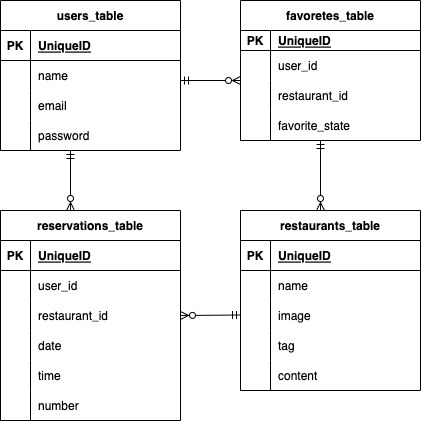

The diagram above was exported from draw.io. Its source (the exported page's mxGraphModel, read from the mxfile embedded in the PNG):
<mxGraphModel dx="1025" dy="633" grid="1" gridSize="10" guides="1" tooltips="1" connect="1" arrows="1" fold="1" page="1" pageScale="1" pageWidth="827" pageHeight="1169" math="0" shadow="0">
  <root>
    <mxCell id="0" />
    <mxCell id="1" parent="0" />
    <mxCell id="2" value="users_table" style="shape=table;startSize=30;container=1;collapsible=1;childLayout=tableLayout;fixedRows=1;rowLines=0;fontStyle=1;align=center;resizeLast=1;" parent="1" vertex="1">
      <mxGeometry x="40" y="70" width="180" height="150" as="geometry" />
    </mxCell>
    <mxCell id="3" value="" style="shape=tableRow;horizontal=0;startSize=0;swimlaneHead=0;swimlaneBody=0;fillColor=none;collapsible=0;dropTarget=0;points=[[0,0.5],[1,0.5]];portConstraint=eastwest;top=0;left=0;right=0;bottom=1;" parent="2" vertex="1">
      <mxGeometry y="30" width="180" height="30" as="geometry" />
    </mxCell>
    <mxCell id="4" value="PK" style="shape=partialRectangle;connectable=0;fillColor=none;top=0;left=0;bottom=0;right=0;fontStyle=1;overflow=hidden;" parent="3" vertex="1">
      <mxGeometry width="30" height="30" as="geometry">
        <mxRectangle width="30" height="30" as="alternateBounds" />
      </mxGeometry>
    </mxCell>
    <mxCell id="5" value="UniqueID" style="shape=partialRectangle;connectable=0;fillColor=none;top=0;left=0;bottom=0;right=0;align=left;spacingLeft=6;fontStyle=5;overflow=hidden;" parent="3" vertex="1">
      <mxGeometry x="30" width="150" height="30" as="geometry">
        <mxRectangle width="150" height="30" as="alternateBounds" />
      </mxGeometry>
    </mxCell>
    <mxCell id="6" value="" style="shape=tableRow;horizontal=0;startSize=0;swimlaneHead=0;swimlaneBody=0;fillColor=none;collapsible=0;dropTarget=0;points=[[0,0.5],[1,0.5]];portConstraint=eastwest;top=0;left=0;right=0;bottom=0;" parent="2" vertex="1">
      <mxGeometry y="60" width="180" height="30" as="geometry" />
    </mxCell>
    <mxCell id="7" value="" style="shape=partialRectangle;connectable=0;fillColor=none;top=0;left=0;bottom=0;right=0;editable=1;overflow=hidden;" parent="6" vertex="1">
      <mxGeometry width="30" height="30" as="geometry">
        <mxRectangle width="30" height="30" as="alternateBounds" />
      </mxGeometry>
    </mxCell>
    <mxCell id="8" value="name" style="shape=partialRectangle;connectable=0;fillColor=none;top=0;left=0;bottom=0;right=0;align=left;spacingLeft=6;overflow=hidden;" parent="6" vertex="1">
      <mxGeometry x="30" width="150" height="30" as="geometry">
        <mxRectangle width="150" height="30" as="alternateBounds" />
      </mxGeometry>
    </mxCell>
    <mxCell id="9" value="" style="shape=tableRow;horizontal=0;startSize=0;swimlaneHead=0;swimlaneBody=0;fillColor=none;collapsible=0;dropTarget=0;points=[[0,0.5],[1,0.5]];portConstraint=eastwest;top=0;left=0;right=0;bottom=0;" parent="2" vertex="1">
      <mxGeometry y="90" width="180" height="30" as="geometry" />
    </mxCell>
    <mxCell id="10" value="" style="shape=partialRectangle;connectable=0;fillColor=none;top=0;left=0;bottom=0;right=0;editable=1;overflow=hidden;" parent="9" vertex="1">
      <mxGeometry width="30" height="30" as="geometry">
        <mxRectangle width="30" height="30" as="alternateBounds" />
      </mxGeometry>
    </mxCell>
    <mxCell id="11" value="email" style="shape=partialRectangle;connectable=0;fillColor=none;top=0;left=0;bottom=0;right=0;align=left;spacingLeft=6;overflow=hidden;" parent="9" vertex="1">
      <mxGeometry x="30" width="150" height="30" as="geometry">
        <mxRectangle width="150" height="30" as="alternateBounds" />
      </mxGeometry>
    </mxCell>
    <mxCell id="12" value="" style="shape=tableRow;horizontal=0;startSize=0;swimlaneHead=0;swimlaneBody=0;fillColor=none;collapsible=0;dropTarget=0;points=[[0,0.5],[1,0.5]];portConstraint=eastwest;top=0;left=0;right=0;bottom=0;" parent="2" vertex="1">
      <mxGeometry y="120" width="180" height="30" as="geometry" />
    </mxCell>
    <mxCell id="13" value="" style="shape=partialRectangle;connectable=0;fillColor=none;top=0;left=0;bottom=0;right=0;editable=1;overflow=hidden;" parent="12" vertex="1">
      <mxGeometry width="30" height="30" as="geometry">
        <mxRectangle width="30" height="30" as="alternateBounds" />
      </mxGeometry>
    </mxCell>
    <mxCell id="14" value="password" style="shape=partialRectangle;connectable=0;fillColor=none;top=0;left=0;bottom=0;right=0;align=left;spacingLeft=6;overflow=hidden;" parent="12" vertex="1">
      <mxGeometry x="30" width="150" height="30" as="geometry">
        <mxRectangle width="150" height="30" as="alternateBounds" />
      </mxGeometry>
    </mxCell>
    <mxCell id="18" value="favoretes_table" style="shape=table;startSize=30;container=1;collapsible=1;childLayout=tableLayout;fixedRows=1;rowLines=0;fontStyle=1;align=center;resizeLast=1;" parent="1" vertex="1">
      <mxGeometry x="280" y="70" width="180" height="140" as="geometry" />
    </mxCell>
    <mxCell id="19" value="" style="shape=tableRow;horizontal=0;startSize=0;swimlaneHead=0;swimlaneBody=0;fillColor=none;collapsible=0;dropTarget=0;points=[[0,0.5],[1,0.5]];portConstraint=eastwest;top=0;left=0;right=0;bottom=1;" parent="18" vertex="1">
      <mxGeometry y="30" width="180" height="20" as="geometry" />
    </mxCell>
    <mxCell id="20" value="PK" style="shape=partialRectangle;connectable=0;fillColor=none;top=0;left=0;bottom=0;right=0;fontStyle=1;overflow=hidden;" parent="19" vertex="1">
      <mxGeometry width="30" height="20" as="geometry">
        <mxRectangle width="30" height="20" as="alternateBounds" />
      </mxGeometry>
    </mxCell>
    <mxCell id="21" value="UniqueID" style="shape=partialRectangle;connectable=0;fillColor=none;top=0;left=0;bottom=0;right=0;align=left;spacingLeft=6;fontStyle=5;overflow=hidden;" parent="19" vertex="1">
      <mxGeometry x="30" width="150" height="20" as="geometry">
        <mxRectangle width="150" height="20" as="alternateBounds" />
      </mxGeometry>
    </mxCell>
    <mxCell id="22" value="" style="shape=tableRow;horizontal=0;startSize=0;swimlaneHead=0;swimlaneBody=0;fillColor=none;collapsible=0;dropTarget=0;points=[[0,0.5],[1,0.5]];portConstraint=eastwest;top=0;left=0;right=0;bottom=0;" parent="18" vertex="1">
      <mxGeometry y="50" width="180" height="30" as="geometry" />
    </mxCell>
    <mxCell id="23" value="" style="shape=partialRectangle;connectable=0;fillColor=none;top=0;left=0;bottom=0;right=0;editable=1;overflow=hidden;" parent="22" vertex="1">
      <mxGeometry width="30" height="30" as="geometry">
        <mxRectangle width="30" height="30" as="alternateBounds" />
      </mxGeometry>
    </mxCell>
    <mxCell id="24" value="user_id" style="shape=partialRectangle;connectable=0;fillColor=none;top=0;left=0;bottom=0;right=0;align=left;spacingLeft=6;overflow=hidden;" parent="22" vertex="1">
      <mxGeometry x="30" width="150" height="30" as="geometry">
        <mxRectangle width="150" height="30" as="alternateBounds" />
      </mxGeometry>
    </mxCell>
    <mxCell id="25" value="" style="shape=tableRow;horizontal=0;startSize=0;swimlaneHead=0;swimlaneBody=0;fillColor=none;collapsible=0;dropTarget=0;points=[[0,0.5],[1,0.5]];portConstraint=eastwest;top=0;left=0;right=0;bottom=0;" parent="18" vertex="1">
      <mxGeometry y="80" width="180" height="30" as="geometry" />
    </mxCell>
    <mxCell id="26" value="" style="shape=partialRectangle;connectable=0;fillColor=none;top=0;left=0;bottom=0;right=0;editable=1;overflow=hidden;" parent="25" vertex="1">
      <mxGeometry width="30" height="30" as="geometry">
        <mxRectangle width="30" height="30" as="alternateBounds" />
      </mxGeometry>
    </mxCell>
    <mxCell id="27" value="restaurant_id" style="shape=partialRectangle;connectable=0;fillColor=none;top=0;left=0;bottom=0;right=0;align=left;spacingLeft=6;overflow=hidden;" parent="25" vertex="1">
      <mxGeometry x="30" width="150" height="30" as="geometry">
        <mxRectangle width="150" height="30" as="alternateBounds" />
      </mxGeometry>
    </mxCell>
    <mxCell id="28" value="" style="shape=tableRow;horizontal=0;startSize=0;swimlaneHead=0;swimlaneBody=0;fillColor=none;collapsible=0;dropTarget=0;points=[[0,0.5],[1,0.5]];portConstraint=eastwest;top=0;left=0;right=0;bottom=0;" parent="18" vertex="1">
      <mxGeometry y="110" width="180" height="30" as="geometry" />
    </mxCell>
    <mxCell id="29" value="" style="shape=partialRectangle;connectable=0;fillColor=none;top=0;left=0;bottom=0;right=0;editable=1;overflow=hidden;" parent="28" vertex="1">
      <mxGeometry width="30" height="30" as="geometry">
        <mxRectangle width="30" height="30" as="alternateBounds" />
      </mxGeometry>
    </mxCell>
    <mxCell id="30" value="favorite_state" style="shape=partialRectangle;connectable=0;fillColor=none;top=0;left=0;bottom=0;right=0;align=left;spacingLeft=6;overflow=hidden;" parent="28" vertex="1">
      <mxGeometry x="30" width="150" height="30" as="geometry">
        <mxRectangle width="150" height="30" as="alternateBounds" />
      </mxGeometry>
    </mxCell>
    <mxCell id="31" value="reservations_table" style="shape=table;startSize=30;container=1;collapsible=1;childLayout=tableLayout;fixedRows=1;rowLines=0;fontStyle=1;align=center;resizeLast=1;" parent="1" vertex="1">
      <mxGeometry x="40" y="280" width="180" height="210" as="geometry" />
    </mxCell>
    <mxCell id="32" value="" style="shape=tableRow;horizontal=0;startSize=0;swimlaneHead=0;swimlaneBody=0;fillColor=none;collapsible=0;dropTarget=0;points=[[0,0.5],[1,0.5]];portConstraint=eastwest;top=0;left=0;right=0;bottom=1;" parent="31" vertex="1">
      <mxGeometry y="30" width="180" height="30" as="geometry" />
    </mxCell>
    <mxCell id="33" value="PK" style="shape=partialRectangle;connectable=0;fillColor=none;top=0;left=0;bottom=0;right=0;fontStyle=1;overflow=hidden;" parent="32" vertex="1">
      <mxGeometry width="30" height="30" as="geometry">
        <mxRectangle width="30" height="30" as="alternateBounds" />
      </mxGeometry>
    </mxCell>
    <mxCell id="34" value="UniqueID" style="shape=partialRectangle;connectable=0;fillColor=none;top=0;left=0;bottom=0;right=0;align=left;spacingLeft=6;fontStyle=5;overflow=hidden;" parent="32" vertex="1">
      <mxGeometry x="30" width="150" height="30" as="geometry">
        <mxRectangle width="150" height="30" as="alternateBounds" />
      </mxGeometry>
    </mxCell>
    <mxCell id="35" value="" style="shape=tableRow;horizontal=0;startSize=0;swimlaneHead=0;swimlaneBody=0;fillColor=none;collapsible=0;dropTarget=0;points=[[0,0.5],[1,0.5]];portConstraint=eastwest;top=0;left=0;right=0;bottom=0;" parent="31" vertex="1">
      <mxGeometry y="60" width="180" height="30" as="geometry" />
    </mxCell>
    <mxCell id="36" value="" style="shape=partialRectangle;connectable=0;fillColor=none;top=0;left=0;bottom=0;right=0;editable=1;overflow=hidden;" parent="35" vertex="1">
      <mxGeometry width="30" height="30" as="geometry">
        <mxRectangle width="30" height="30" as="alternateBounds" />
      </mxGeometry>
    </mxCell>
    <mxCell id="37" value="user_id" style="shape=partialRectangle;connectable=0;fillColor=none;top=0;left=0;bottom=0;right=0;align=left;spacingLeft=6;overflow=hidden;" parent="35" vertex="1">
      <mxGeometry x="30" width="150" height="30" as="geometry">
        <mxRectangle width="150" height="30" as="alternateBounds" />
      </mxGeometry>
    </mxCell>
    <mxCell id="38" value="" style="shape=tableRow;horizontal=0;startSize=0;swimlaneHead=0;swimlaneBody=0;fillColor=none;collapsible=0;dropTarget=0;points=[[0,0.5],[1,0.5]];portConstraint=eastwest;top=0;left=0;right=0;bottom=0;" parent="31" vertex="1">
      <mxGeometry y="90" width="180" height="30" as="geometry" />
    </mxCell>
    <mxCell id="39" value="" style="shape=partialRectangle;connectable=0;fillColor=none;top=0;left=0;bottom=0;right=0;editable=1;overflow=hidden;" parent="38" vertex="1">
      <mxGeometry width="30" height="30" as="geometry">
        <mxRectangle width="30" height="30" as="alternateBounds" />
      </mxGeometry>
    </mxCell>
    <mxCell id="40" value="restaurant_id" style="shape=partialRectangle;connectable=0;fillColor=none;top=0;left=0;bottom=0;right=0;align=left;spacingLeft=6;overflow=hidden;" parent="38" vertex="1">
      <mxGeometry x="30" width="150" height="30" as="geometry">
        <mxRectangle width="150" height="30" as="alternateBounds" />
      </mxGeometry>
    </mxCell>
    <mxCell id="41" value="" style="shape=tableRow;horizontal=0;startSize=0;swimlaneHead=0;swimlaneBody=0;fillColor=none;collapsible=0;dropTarget=0;points=[[0,0.5],[1,0.5]];portConstraint=eastwest;top=0;left=0;right=0;bottom=0;" parent="31" vertex="1">
      <mxGeometry y="120" width="180" height="30" as="geometry" />
    </mxCell>
    <mxCell id="42" value="" style="shape=partialRectangle;connectable=0;fillColor=none;top=0;left=0;bottom=0;right=0;editable=1;overflow=hidden;" parent="41" vertex="1">
      <mxGeometry width="30" height="30" as="geometry">
        <mxRectangle width="30" height="30" as="alternateBounds" />
      </mxGeometry>
    </mxCell>
    <mxCell id="43" value="date" style="shape=partialRectangle;connectable=0;fillColor=none;top=0;left=0;bottom=0;right=0;align=left;spacingLeft=6;overflow=hidden;" parent="41" vertex="1">
      <mxGeometry x="30" width="150" height="30" as="geometry">
        <mxRectangle width="150" height="30" as="alternateBounds" />
      </mxGeometry>
    </mxCell>
    <mxCell id="44" value="" style="shape=tableRow;horizontal=0;startSize=0;swimlaneHead=0;swimlaneBody=0;fillColor=none;collapsible=0;dropTarget=0;points=[[0,0.5],[1,0.5]];portConstraint=eastwest;top=0;left=0;right=0;bottom=0;" parent="31" vertex="1">
      <mxGeometry y="150" width="180" height="30" as="geometry" />
    </mxCell>
    <mxCell id="45" value="" style="shape=partialRectangle;connectable=0;fillColor=none;top=0;left=0;bottom=0;right=0;editable=1;overflow=hidden;" parent="44" vertex="1">
      <mxGeometry width="30" height="30" as="geometry">
        <mxRectangle width="30" height="30" as="alternateBounds" />
      </mxGeometry>
    </mxCell>
    <mxCell id="46" value="time" style="shape=partialRectangle;connectable=0;fillColor=none;top=0;left=0;bottom=0;right=0;align=left;spacingLeft=6;overflow=hidden;" parent="44" vertex="1">
      <mxGeometry x="30" width="150" height="30" as="geometry">
        <mxRectangle width="150" height="30" as="alternateBounds" />
      </mxGeometry>
    </mxCell>
    <mxCell id="47" value="" style="shape=tableRow;horizontal=0;startSize=0;swimlaneHead=0;swimlaneBody=0;fillColor=none;collapsible=0;dropTarget=0;points=[[0,0.5],[1,0.5]];portConstraint=eastwest;top=0;left=0;right=0;bottom=0;" parent="31" vertex="1">
      <mxGeometry y="180" width="180" height="30" as="geometry" />
    </mxCell>
    <mxCell id="48" value="" style="shape=partialRectangle;connectable=0;fillColor=none;top=0;left=0;bottom=0;right=0;editable=1;overflow=hidden;" parent="47" vertex="1">
      <mxGeometry width="30" height="30" as="geometry">
        <mxRectangle width="30" height="30" as="alternateBounds" />
      </mxGeometry>
    </mxCell>
    <mxCell id="49" value="number" style="shape=partialRectangle;connectable=0;fillColor=none;top=0;left=0;bottom=0;right=0;align=left;spacingLeft=6;overflow=hidden;" parent="47" vertex="1">
      <mxGeometry x="30" width="150" height="30" as="geometry">
        <mxRectangle width="150" height="30" as="alternateBounds" />
      </mxGeometry>
    </mxCell>
    <mxCell id="50" value="restaurants_table" style="shape=table;startSize=30;container=1;collapsible=1;childLayout=tableLayout;fixedRows=1;rowLines=0;fontStyle=1;align=center;resizeLast=1;" parent="1" vertex="1">
      <mxGeometry x="280" y="280" width="180" height="180" as="geometry" />
    </mxCell>
    <mxCell id="51" value="" style="shape=tableRow;horizontal=0;startSize=0;swimlaneHead=0;swimlaneBody=0;fillColor=none;collapsible=0;dropTarget=0;points=[[0,0.5],[1,0.5]];portConstraint=eastwest;top=0;left=0;right=0;bottom=1;" parent="50" vertex="1">
      <mxGeometry y="30" width="180" height="30" as="geometry" />
    </mxCell>
    <mxCell id="52" value="PK" style="shape=partialRectangle;connectable=0;fillColor=none;top=0;left=0;bottom=0;right=0;fontStyle=1;overflow=hidden;" parent="51" vertex="1">
      <mxGeometry width="30" height="30" as="geometry">
        <mxRectangle width="30" height="30" as="alternateBounds" />
      </mxGeometry>
    </mxCell>
    <mxCell id="53" value="UniqueID" style="shape=partialRectangle;connectable=0;fillColor=none;top=0;left=0;bottom=0;right=0;align=left;spacingLeft=6;fontStyle=5;overflow=hidden;" parent="51" vertex="1">
      <mxGeometry x="30" width="150" height="30" as="geometry">
        <mxRectangle width="150" height="30" as="alternateBounds" />
      </mxGeometry>
    </mxCell>
    <mxCell id="54" value="" style="shape=tableRow;horizontal=0;startSize=0;swimlaneHead=0;swimlaneBody=0;fillColor=none;collapsible=0;dropTarget=0;points=[[0,0.5],[1,0.5]];portConstraint=eastwest;top=0;left=0;right=0;bottom=0;" parent="50" vertex="1">
      <mxGeometry y="60" width="180" height="30" as="geometry" />
    </mxCell>
    <mxCell id="55" value="" style="shape=partialRectangle;connectable=0;fillColor=none;top=0;left=0;bottom=0;right=0;editable=1;overflow=hidden;" parent="54" vertex="1">
      <mxGeometry width="30" height="30" as="geometry">
        <mxRectangle width="30" height="30" as="alternateBounds" />
      </mxGeometry>
    </mxCell>
    <mxCell id="56" value="name" style="shape=partialRectangle;connectable=0;fillColor=none;top=0;left=0;bottom=0;right=0;align=left;spacingLeft=6;overflow=hidden;" parent="54" vertex="1">
      <mxGeometry x="30" width="150" height="30" as="geometry">
        <mxRectangle width="150" height="30" as="alternateBounds" />
      </mxGeometry>
    </mxCell>
    <mxCell id="57" value="" style="shape=tableRow;horizontal=0;startSize=0;swimlaneHead=0;swimlaneBody=0;fillColor=none;collapsible=0;dropTarget=0;points=[[0,0.5],[1,0.5]];portConstraint=eastwest;top=0;left=0;right=0;bottom=0;" parent="50" vertex="1">
      <mxGeometry y="90" width="180" height="30" as="geometry" />
    </mxCell>
    <mxCell id="58" value="" style="shape=partialRectangle;connectable=0;fillColor=none;top=0;left=0;bottom=0;right=0;editable=1;overflow=hidden;" parent="57" vertex="1">
      <mxGeometry width="30" height="30" as="geometry">
        <mxRectangle width="30" height="30" as="alternateBounds" />
      </mxGeometry>
    </mxCell>
    <mxCell id="59" value="image" style="shape=partialRectangle;connectable=0;fillColor=none;top=0;left=0;bottom=0;right=0;align=left;spacingLeft=6;overflow=hidden;" parent="57" vertex="1">
      <mxGeometry x="30" width="150" height="30" as="geometry">
        <mxRectangle width="150" height="30" as="alternateBounds" />
      </mxGeometry>
    </mxCell>
    <mxCell id="60" value="" style="shape=tableRow;horizontal=0;startSize=0;swimlaneHead=0;swimlaneBody=0;fillColor=none;collapsible=0;dropTarget=0;points=[[0,0.5],[1,0.5]];portConstraint=eastwest;top=0;left=0;right=0;bottom=0;" parent="50" vertex="1">
      <mxGeometry y="120" width="180" height="30" as="geometry" />
    </mxCell>
    <mxCell id="61" value="" style="shape=partialRectangle;connectable=0;fillColor=none;top=0;left=0;bottom=0;right=0;editable=1;overflow=hidden;" parent="60" vertex="1">
      <mxGeometry width="30" height="30" as="geometry">
        <mxRectangle width="30" height="30" as="alternateBounds" />
      </mxGeometry>
    </mxCell>
    <mxCell id="62" value="tag" style="shape=partialRectangle;connectable=0;fillColor=none;top=0;left=0;bottom=0;right=0;align=left;spacingLeft=6;overflow=hidden;" parent="60" vertex="1">
      <mxGeometry x="30" width="150" height="30" as="geometry">
        <mxRectangle width="150" height="30" as="alternateBounds" />
      </mxGeometry>
    </mxCell>
    <mxCell id="63" value="" style="shape=tableRow;horizontal=0;startSize=0;swimlaneHead=0;swimlaneBody=0;fillColor=none;collapsible=0;dropTarget=0;points=[[0,0.5],[1,0.5]];portConstraint=eastwest;top=0;left=0;right=0;bottom=0;" parent="50" vertex="1">
      <mxGeometry y="150" width="180" height="30" as="geometry" />
    </mxCell>
    <mxCell id="64" value="" style="shape=partialRectangle;connectable=0;fillColor=none;top=0;left=0;bottom=0;right=0;editable=1;overflow=hidden;" parent="63" vertex="1">
      <mxGeometry width="30" height="30" as="geometry">
        <mxRectangle width="30" height="30" as="alternateBounds" />
      </mxGeometry>
    </mxCell>
    <mxCell id="65" value="content" style="shape=partialRectangle;connectable=0;fillColor=none;top=0;left=0;bottom=0;right=0;align=left;spacingLeft=6;overflow=hidden;" parent="63" vertex="1">
      <mxGeometry x="30" width="150" height="30" as="geometry">
        <mxRectangle width="150" height="30" as="alternateBounds" />
      </mxGeometry>
    </mxCell>
    <mxCell id="73" value="" style="fontSize=12;html=1;endArrow=ERzeroToMany;startArrow=ERmandOne;endFill=0;" parent="1" edge="1">
      <mxGeometry width="100" height="100" relative="1" as="geometry">
        <mxPoint x="220" y="150" as="sourcePoint" />
        <mxPoint x="280" y="150" as="targetPoint" />
      </mxGeometry>
    </mxCell>
    <mxCell id="74" value="" style="fontSize=12;html=1;endArrow=ERzeroToMany;startArrow=ERmandOne;endFill=0;entryX=0.389;entryY=0;entryDx=0;entryDy=0;entryPerimeter=0;" parent="1" target="31" edge="1">
      <mxGeometry width="100" height="100" relative="1" as="geometry">
        <mxPoint x="110" y="220" as="sourcePoint" />
        <mxPoint x="170" y="220" as="targetPoint" />
      </mxGeometry>
    </mxCell>
    <mxCell id="75" value="" style="fontSize=12;html=1;endArrow=ERzeroToMany;startArrow=ERmandOne;endFill=0;" parent="1" edge="1">
      <mxGeometry width="100" height="100" relative="1" as="geometry">
        <mxPoint x="360" y="210" as="sourcePoint" />
        <mxPoint x="360" y="280" as="targetPoint" />
      </mxGeometry>
    </mxCell>
    <mxCell id="78" value="" style="fontSize=12;html=1;endArrow=ERzeroToMany;startArrow=ERmandOne;endFill=0;entryX=1;entryY=0.5;entryDx=0;entryDy=0;" parent="1" target="38" edge="1">
      <mxGeometry width="100" height="100" relative="1" as="geometry">
        <mxPoint x="280" y="384.5" as="sourcePoint" />
        <mxPoint x="230" y="385" as="targetPoint" />
      </mxGeometry>
    </mxCell>
  </root>
</mxGraphModel>